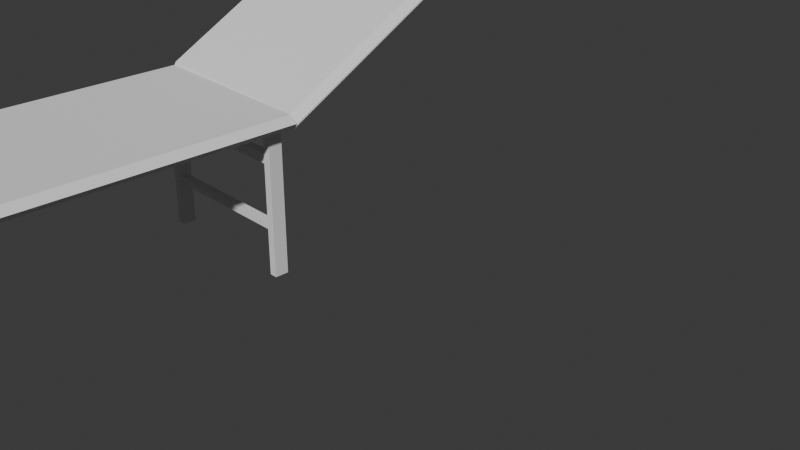 # Source: LETTINO_DEFINITIVO.blend  (saved by Blender 4.0.36; exported with 4.5.12 LTS)
import bpy
from mathutils import Matrix  # noqa: F401  (used for matrix-valued properties, if any)

bpy.ops.wm.read_factory_settings(use_empty=True)
scene = bpy.context.scene
scene.name = 'Scene'

# ---- collections
col_collection = bpy.data.collections.new('Collection'); scene.collection.children.link(col_collection)

# ---- world
world_world = bpy.data.worlds.new('World'); scene.world = world_world
world_world.use_nodes = True; world_world.node_tree.nodes.clear()
_N = world_world.node_tree.nodes; _L = world_world.node_tree.links
n0 = _N.new('ShaderNodeOutputWorld'); n0.name = 'World Output'; n0.location = (300, 300)
n1 = _N.new('ShaderNodeBackground'); n1.name = 'Background'; n1.location = (10, 300)
n1.inputs[0].default_value = (0.05088, 0.05088, 0.05088, 1.0)
_L.new(n1.outputs[0], n0.inputs[0])
n0.is_active_output = True
world_world.color = (0.05088, 0.05088, 0.05088)
world_world.use_sun_shadow = False
world_world.sun_shadow_jitter_overblur = 0.0

# ---- cameras
cam_camera = bpy.data.cameras.new('Camera')
cam_camera.clip_end = 100.0
cam_camera.ortho_scale = 7.314

# ---- meshes
me_cube_003 = bpy.data.meshes.new('Cube.003')
me_cube_003.from_pydata([(-0.06966, -0.06966, -0.06966), (-0.06966, -0.06966, 1.423), (-0.06966, 0.06966, -0.06966), (-0.06966, 0.06966, 1.423), (0.0114, -0.06966, -0.06966), (0.0114, -0.06966, 1.423), (0.0114, 0.06966, -0.06966), (0.0114, 0.06966, 1.423)], [], [(0, 1, 3, 2), (2, 3, 7, 6), (6, 7, 5, 4), (4, 5, 1, 0), (2, 6, 4, 0), (7, 3, 1, 5)])
_uv = me_cube_003.uv_layers.new(name='UVMap')
_uv.uv.foreach_set('vector', [0.375, 0.0, 0.625, 0.0, 0.625, 0.25, 0.375, 0.25, 0.375, 0.25, 0.625, 0.25, 0.625, 0.5, 0.375, 0.5, 0.375, 0.5, 0.625, 0.5, 0.625, 0.75, 0.375, 0.75, 0.375, 0.75, 0.625, 0.75, 0.625, 1.0, 0.375, 1.0, 0.125, 0.5, 0.375, 0.5, 0.375, 0.75, 0.125, 0.75, 0.625, 0.5, 0.875, 0.5, 0.875, 0.75, 0.625, 0.75])
me_cube_003.update()
me_cube_004 = bpy.data.meshes.new('Cube.004')
me_cube_004.from_pydata([(-0.06966, -0.06966, -0.06966), (-0.06966, -0.06966, 1.449), (-0.06966, 0.06966, -0.06966), (-0.06966, 0.06966, 1.449), (0.0114, -0.06966, -0.06966), (0.0114, -0.06966, 1.449), (0.0114, 0.06966, -0.06966), (0.0114, 0.06966, 1.449)], [], [(0, 1, 3, 2), (2, 3, 7, 6), (6, 7, 5, 4), (4, 5, 1, 0), (2, 6, 4, 0), (7, 3, 1, 5)])
_uv = me_cube_004.uv_layers.new(name='UVMap')
_uv.uv.foreach_set('vector', [0.375, 0.0, 0.625, 0.0, 0.625, 0.25, 0.375, 0.25, 0.375, 0.25, 0.625, 0.25, 0.625, 0.5, 0.375, 0.5, 0.375, 0.5, 0.625, 0.5, 0.625, 0.75, 0.375, 0.75, 0.375, 0.75, 0.625, 0.75, 0.625, 1.0, 0.375, 1.0, 0.125, 0.5, 0.375, 0.5, 0.375, 0.75, 0.125, 0.75, 0.625, 0.5, 0.875, 0.5, 0.875, 0.75, 0.625, 0.75])
me_cube_004.update()
me_cube_005 = bpy.data.meshes.new('Cube.005')
me_cube_005.from_pydata([(-0.7093, -0.9738, -1.0), (-0.7093, -0.9738, -0.9397), (-0.7093, -0.8766, -1.0), (-0.7093, -0.8766, -0.9397), (0.8636, -0.9738, -1.0), (0.8636, -0.9738, -0.9397), (0.8636, -0.8766, -1.0), (0.8636, -0.8766, -0.9397)], [], [(0, 1, 3, 2), (2, 3, 7, 6), (6, 7, 5, 4), (4, 5, 1, 0), (2, 6, 4, 0), (7, 3, 1, 5)])
_uv = me_cube_005.uv_layers.new(name='UVMap')
_uv.uv.foreach_set('vector', [0.375, 0.0, 0.625, 0.0, 0.625, 0.25, 0.375, 0.25, 0.375, 0.25, 0.625, 0.25, 0.625, 0.5, 0.375, 0.5, 0.375, 0.5, 0.625, 0.5, 0.625, 0.75, 0.375, 0.75, 0.375, 0.75, 0.625, 0.75, 0.625, 1.0, 0.375, 1.0, 0.125, 0.5, 0.375, 0.5, 0.375, 0.75, 0.125, 0.75, 0.625, 0.5, 0.875, 0.5, 0.875, 0.75, 0.625, 0.75])
me_cube_005.update()
me_cube_006 = bpy.data.meshes.new('Cube.006')
me_cube_006.from_pydata([(-0.7093, -0.9738, -1.448), (-0.7093, -0.9738, -1.357), (-0.7093, -0.8766, -1.448), (-0.7093, -0.8766, -1.357), (0.8636, -0.9738, -1.448), (0.8636, -0.9738, -1.357), (0.8636, -0.8766, -1.448), (0.8636, -0.8766, -1.357)], [], [(0, 1, 3, 2), (2, 3, 7, 6), (6, 7, 5, 4), (4, 5, 1, 0), (2, 6, 4, 0), (7, 3, 1, 5)])
_uv = me_cube_006.uv_layers.new(name='UVMap')
_uv.uv.foreach_set('vector', [0.375, 0.0, 0.625, 0.0, 0.625, 0.25, 0.375, 0.25, 0.375, 0.25, 0.625, 0.25, 0.625, 0.5, 0.375, 0.5, 0.375, 0.5, 0.625, 0.5, 0.625, 0.75, 0.375, 0.75, 0.375, 0.75, 0.625, 0.75, 0.625, 1.0, 0.375, 1.0, 0.125, 0.5, 0.375, 0.5, 0.375, 0.75, 0.125, 0.75, 0.625, 0.5, 0.875, 0.5, 0.875, 0.75, 0.625, 0.75])
me_cube_006.update()
me_cube_008 = bpy.data.meshes.new('Cube.008')
me_cube_008.from_pydata([(-0.06966, -0.06966, -0.06966), (-0.06966, -0.06966, 1.457), (-0.06966, 0.06966, -0.06966), (-0.06966, 0.06966, 1.457), (0.0114, -0.06966, -0.06966), (0.0114, -0.06966, 1.457), (0.0114, 0.06966, -0.06966), (0.0114, 0.06966, 1.457)], [], [(0, 1, 3, 2), (2, 3, 7, 6), (6, 7, 5, 4), (4, 5, 1, 0), (2, 6, 4, 0), (7, 3, 1, 5)])
_uv = me_cube_008.uv_layers.new(name='UVMap')
_uv.uv.foreach_set('vector', [0.375, 0.0, 0.625, 0.0, 0.625, 0.25, 0.375, 0.25, 0.375, 0.25, 0.625, 0.25, 0.625, 0.5, 0.375, 0.5, 0.375, 0.5, 0.625, 0.5, 0.625, 0.75, 0.375, 0.75, 0.375, 0.75, 0.625, 0.75, 0.625, 1.0, 0.375, 1.0, 0.125, 0.5, 0.375, 0.5, 0.375, 0.75, 0.125, 0.75, 0.625, 0.5, 0.875, 0.5, 0.875, 0.75, 0.625, 0.75])
me_cube_008.update()
me_cube_009 = bpy.data.meshes.new('Cube.009')
me_cube_009.from_pydata([(-0.7093, -0.9738, -1.0), (-0.7093, -0.9738, -0.9397), (-0.7093, -0.8766, -1.0), (-0.7093, -0.8766, -0.9397), (0.8636, -0.9738, -1.0), (0.8636, -0.9738, -0.9397), (0.8636, -0.8766, -1.0), (0.8636, -0.8766, -0.9397)], [], [(0, 1, 3, 2), (2, 3, 7, 6), (6, 7, 5, 4), (4, 5, 1, 0), (2, 6, 4, 0), (7, 3, 1, 5)])
_uv = me_cube_009.uv_layers.new(name='UVMap')
_uv.uv.foreach_set('vector', [0.375, 0.0, 0.625, 0.0, 0.625, 0.25, 0.375, 0.25, 0.375, 0.25, 0.625, 0.25, 0.625, 0.5, 0.375, 0.5, 0.375, 0.5, 0.625, 0.5, 0.625, 0.75, 0.375, 0.75, 0.375, 0.75, 0.625, 0.75, 0.625, 1.0, 0.375, 1.0, 0.125, 0.5, 0.375, 0.5, 0.375, 0.75, 0.125, 0.75, 0.625, 0.5, 0.875, 0.5, 0.875, 0.75, 0.625, 0.75])
me_cube_009.update()
me_cube_010 = bpy.data.meshes.new('Cube.010')
me_cube_010.from_pydata([(-0.06966, -0.06966, -0.06966), (-0.06966, -0.06966, 1.457), (-0.06966, 0.06966, -0.06966), (-0.06966, 0.06966, 1.457), (0.0114, -0.06966, -0.06966), (0.0114, -0.06966, 1.457), (0.0114, 0.06966, -0.06966), (0.0114, 0.06966, 1.457)], [], [(0, 1, 3, 2), (2, 3, 7, 6), (6, 7, 5, 4), (4, 5, 1, 0), (2, 6, 4, 0), (7, 3, 1, 5)])
_uv = me_cube_010.uv_layers.new(name='UVMap')
_uv.uv.foreach_set('vector', [0.375, 0.0, 0.625, 0.0, 0.625, 0.25, 0.375, 0.25, 0.375, 0.25, 0.625, 0.25, 0.625, 0.5, 0.375, 0.5, 0.375, 0.5, 0.625, 0.5, 0.625, 0.75, 0.375, 0.75, 0.375, 0.75, 0.625, 0.75, 0.625, 1.0, 0.375, 1.0, 0.125, 0.5, 0.375, 0.5, 0.375, 0.75, 0.125, 0.75, 0.625, 0.5, 0.875, 0.5, 0.875, 0.75, 0.625, 0.75])
me_cube_010.update()
me_cube_012 = bpy.data.meshes.new('Cube.012')
me_cube_012.from_pydata([(-1.0, -4.575, -0.9885), (-1.0, -4.511, -0.8238), (-1.0, -1.489, -1.0), (-1.0, -1.425, -0.8353), (1.0, -4.643, -0.9926), (1.0, -4.579, -0.828), (1.0, -1.556, -1.004), (1.0, -1.493, -0.8395), (-1.0, -9.791, 1.084), (-1.0, -9.695, 1.207), (-1.0, -4.486, -0.9986), (-1.0, -4.39, -0.8761), (1.0, -9.791, 1.084), (1.0, -9.695, 1.207), (1.0, -4.486, -0.9986), (1.0, -4.39, -0.8761)], [], [(0, 1, 3, 2), (2, 3, 7, 6), (6, 7, 5, 4), (4, 5, 1, 0), (2, 6, 4, 0), (7, 3, 1, 5), (8, 9, 11, 10), (10, 11, 15, 14), (14, 15, 13, 12), (12, 13, 9, 8), (10, 14, 12, 8), (15, 11, 9, 13)])
_uv = me_cube_012.uv_layers.new(name='UVMap')
_uv.uv.foreach_set('vector', [0.375, 0.0, 0.625, 0.0, 0.625, 0.25, 0.375, 0.25, 0.375, 0.25, 0.625, 0.25, 0.625, 0.5, 0.375, 0.5, 0.375, 0.5, 0.625, 0.5, 0.625, 0.75, 0.375, 0.75, 0.375, 0.75, 0.625, 0.75, 0.625, 1.0, 0.375, 1.0, 0.125, 0.5, 0.375, 0.5, 0.375, 0.75, 0.125, 0.75, 0.625, 0.5, 0.875, 0.5, 0.875, 0.75, 0.625, 0.75, 0.375, 0.0, 0.625, 0.0, 0.625, 0.25, 0.375, 0.25, 0.375, 0.25, 0.625, 0.25, 0.625, 0.5, 0.375, 0.5, 0.375, 0.5, 0.625, 0.5, 0.625, 0.75, 0.375, 0.75, 0.375, 0.75, 0.625, 0.75, 0.625, 1.0, 0.375, 1.0, 0.125, 0.5, 0.375, 0.5, 0.375, 0.75, 0.125, 0.75, 0.625, 0.5, 0.875, 0.5, 0.875, 0.75, 0.625, 0.75])
me_cube_012.update()

# ---- objects
ob_camera = bpy.data.objects.new('Camera', cam_camera)
ob_cube = bpy.data.objects.new('Cube', me_cube_003)
ob_cube_001 = bpy.data.objects.new('Cube.001', me_cube_004)
ob_cube_002 = bpy.data.objects.new('Cube.002', me_cube_005)
ob_cube_003 = bpy.data.objects.new('Cube.003', me_cube_006)
ob_cube_005 = bpy.data.objects.new('Cube.005', me_cube_008)
ob_cube_006 = bpy.data.objects.new('Cube.006', me_cube_009)
ob_cube_004 = bpy.data.objects.new('Cube.004', me_cube_010)
ob_cube_008 = bpy.data.objects.new('Cube.008', me_cube_012)

# ---- transforms, parenting, visibility, modifiers, constraints
ob_camera.location = (7.359, -6.926, 4.958)
ob_camera.rotation_euler = (1.109, 0.0, 0.8149)
ob_camera.lock_rotations_4d = False
ob_camera.empty_display_type = 'ARROWS'
ob_camera.color = (0.0, 0.0, 0.0, 0.0)
ob_camera.display_type = 'WIRE'
ob_camera.lineart.crease_threshold = 0.0
ob_cube.location = (0.0, -1.509, 0.0)
ob_cube_001.location = (-1.527, -1.509, 0.0)
ob_cube_002.location = (-0.8795, -0.5799, 1.38)
ob_cube_003.location = (-0.8795, -0.5799, 2.48)
ob_cube_005.location = (-1.527, -4.599, 0.0)
ob_cube_006.location = (-0.8795, -3.67, 1.38)
_m = ob_cube_006.modifiers.new('Bevel', 'BEVEL')
ob_cube_004.location = (0.04562, -4.599, 0.0)
ob_cube_008.location = (-0.8288, 0.9514, 3.744)
ob_cube_008.rotation_euler = (0.5061, -0.0, 0.0)
ob_cube_008.scale = (1.0, 0.6952, 0.9814)
_m = ob_cube_008.modifiers.new('Bevel', 'BEVEL')

# ---- collection membership
col_collection.objects.link(ob_camera)
col_collection.objects.link(ob_cube)
col_collection.objects.link(ob_cube_001)
col_collection.objects.link(ob_cube_002)
col_collection.objects.link(ob_cube_003)
col_collection.objects.link(ob_cube_005)
col_collection.objects.link(ob_cube_006)
col_collection.objects.link(ob_cube_004)
col_collection.objects.link(ob_cube_008)

# ---- scene / render settings (as saved in the file)
scene.camera = ob_camera
scene.frame_start = 1; scene.frame_end = 250; scene.frame_set(1)
scene.render.engine = 'BLENDER_EEVEE_NEXT'
scene.cycles.sampling_pattern = 'TABULATED_SOBOL'
bpy.context.view_layer.update()

# ---- added for rendering (the .blend has no usable light): sun
light_auto_sun = bpy.data.lights.new('AutoSun', 'SUN')
light_auto_sun.energy = 3.0
light_auto_sun.angle = 0.0523599
ob_auto_sun = bpy.data.objects.new('AutoSun', light_auto_sun)
scene.collection.objects.link(ob_auto_sun)
ob_auto_sun.rotation_euler = (0.872665, 0.174533, 0.523599)
bpy.context.view_layer.update()
